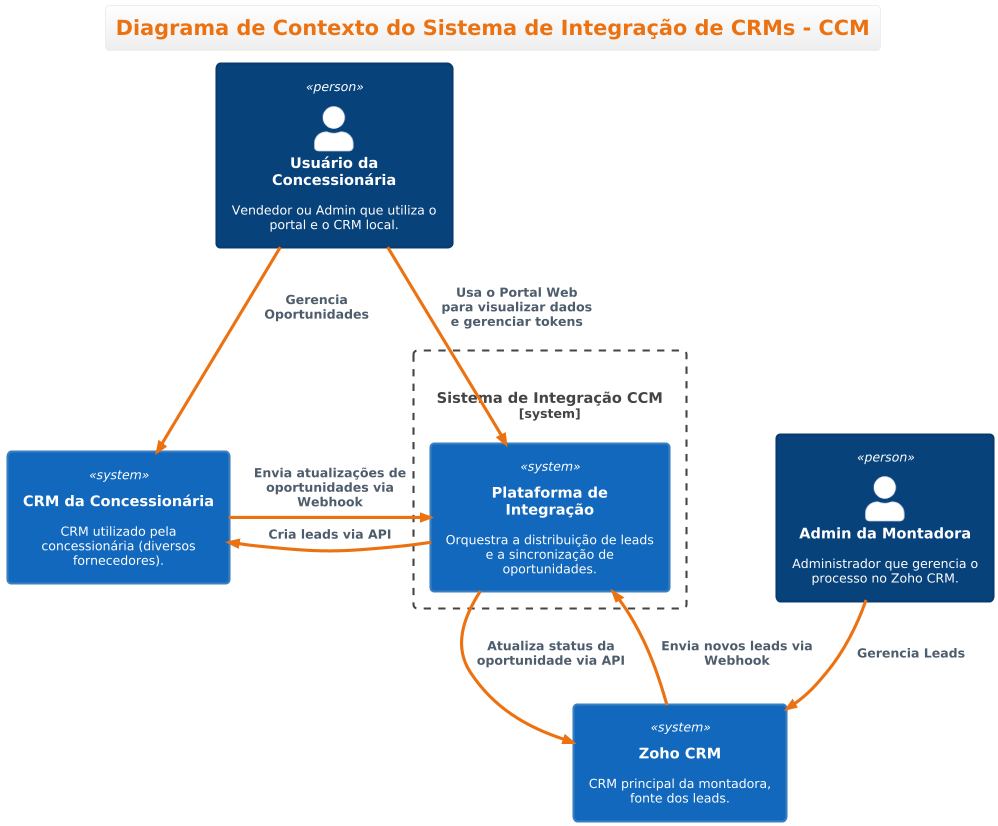

The diagram above was rendered by PlantUML. Its source (embedded in the PNG):
@startuml
!include https://raw.githubusercontent.com/plantuml-stdlib/C4-PlantUML/master/C4_Context.puml
!theme aws-orange

TITLE Diagrama de Contexto do Sistema de Integração de CRMs - CCM

Person(concessionaria, "Usuário da Concessionária", "Vendedor ou Admin que utiliza o portal e o CRM local.")
Person(montadora, "Admin da Montadora", "Administrador que gerencia o processo no Zoho CRM.")

System(zoho_crm, "Zoho CRM", "CRM principal da montadora, fonte dos leads.")
System(concessionaria_crm, "CRM da Concessionária", "CRM utilizado pela concessionária (diversos fornecedores).")

System_Boundary(c1, "Sistema de Integração CCM") {
    System(integration_system, "Plataforma de Integração", "Orquestra a distribuição de leads e a sincronização de oportunidades.")
}

Rel(montadora, zoho_crm, "Gerencia Leads")
Rel(concessionaria, concessionaria_crm, "Gerencia Oportunidades")

Rel(zoho_crm, integration_system, "Envia novos leads via Webhook")

' **SOLUÇÃO PROPOSTA AQUI:** Usando Rel_R para forçar a linha para a direita e potencialmente separar as labels
Rel_R(concessionaria_crm, integration_system, "Envia atualizações de oportunidades via Webhook")
Rel_L(integration_system, concessionaria_crm, "Cria leads via API")

Rel(integration_system, zoho_crm, "Atualiza status da oportunidade via API")
Rel(concessionaria, integration_system, "Usa o Portal Web para visualizar dados e gerenciar tokens")
@enduml